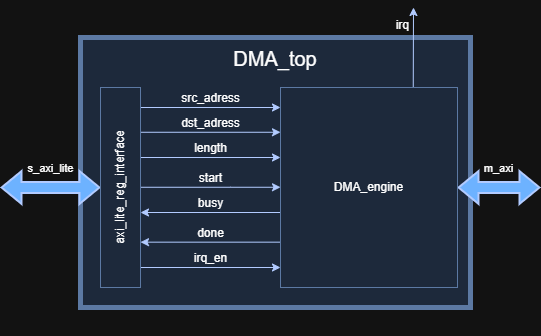

The diagram above was exported from draw.io. Its source (the exported page's mxGraphModel, read from the mxfile embedded in the PNG):
<mxGraphModel dx="719" dy="1532" grid="1" gridSize="10" guides="1" tooltips="1" connect="1" arrows="1" fold="1" page="1" pageScale="1" pageWidth="827" pageHeight="1169" background="none" math="0" shadow="0">
  <root>
    <mxCell id="0" />
    <mxCell id="1" parent="0" />
    <mxCell id="6cUyI4jdRqK2ZprHX25o-4" value="DMA_t&lt;span style=&quot;background-color: transparent;&quot;&gt;op&lt;/span&gt;&lt;div&gt;&lt;span style=&quot;background-color: transparent;&quot;&gt;&lt;br&gt;&lt;/span&gt;&lt;/div&gt;" style="rounded=0;whiteSpace=wrap;html=1;fillColor=light-dark(#DAE8FC,#1D293B);strokeColor=#6c8ebf;strokeWidth=5;labelPosition=center;verticalLabelPosition=top;align=center;verticalAlign=bottom;fontSize=20;labelBackgroundColor=none;spacingBottom=-60;" parent="1" vertex="1">
      <mxGeometry x="240" y="20" width="390" height="270" as="geometry" />
    </mxCell>
    <mxCell id="dkM1ziRx4DiQWuQPL9oz-9" value="m_axi" style="edgeStyle=none;shape=flexArrow;rounded=0;fillStyle=solid;orthogonalLoop=1;jettySize=auto;html=1;exitX=1;exitY=0.5;exitDx=0;exitDy=0;strokeColor=#001DBC;strokeWidth=2;align=center;verticalAlign=bottom;spacingBottom=10;fontFamily=Helvetica;fontSize=11;fontColor=default;labelBorderColor=none;labelBackgroundColor=none;startArrow=block;endArrow=classic;fillColor=#0050ef;" edge="1" parent="1" source="dkM1ziRx4DiQWuQPL9oz-1">
      <mxGeometry relative="1" as="geometry">
        <mxPoint x="700" y="170" as="targetPoint" />
      </mxGeometry>
    </mxCell>
    <mxCell id="dkM1ziRx4DiQWuQPL9oz-22" value="busy" style="edgeStyle=none;shape=connector;rounded=0;fillStyle=solid;jumpSize=2;orthogonalLoop=1;jettySize=auto;html=1;exitX=0;exitY=0.75;exitDx=0;exitDy=0;entryX=1;entryY=0.75;entryDx=0;entryDy=0;strokeColor=#001DBC;strokeWidth=1;align=center;verticalAlign=bottom;spacingBottom=0;fontFamily=Helvetica;fontSize=12;fontColor=default;labelBorderColor=none;labelBackgroundColor=none;startArrow=none;startFill=0;endArrow=classic;endSize=6;fillColor=#0050ef;" edge="1" parent="1">
      <mxGeometry relative="1" as="geometry">
        <mxPoint x="440" y="195" as="sourcePoint" />
        <mxPoint x="300" y="195" as="targetPoint" />
      </mxGeometry>
    </mxCell>
    <mxCell id="dkM1ziRx4DiQWuQPL9oz-23" value="done" style="edgeStyle=none;shape=connector;rounded=0;fillStyle=solid;jumpSize=2;orthogonalLoop=1;jettySize=auto;html=1;exitX=0;exitY=0.75;exitDx=0;exitDy=0;entryX=1;entryY=0.75;entryDx=0;entryDy=0;strokeColor=#001DBC;strokeWidth=1;align=center;verticalAlign=bottom;spacingBottom=0;fontFamily=Helvetica;fontSize=12;fontColor=default;labelBorderColor=none;labelBackgroundColor=none;startArrow=none;startFill=0;endArrow=classic;endSize=6;fillColor=#0050ef;" edge="1" parent="1">
      <mxGeometry relative="1" as="geometry">
        <mxPoint x="440" y="224.66000000000022" as="sourcePoint" />
        <mxPoint x="300" y="224.66000000000022" as="targetPoint" />
      </mxGeometry>
    </mxCell>
    <mxCell id="dkM1ziRx4DiQWuQPL9oz-25" value="irq" style="edgeStyle=none;shape=connector;rounded=0;fillStyle=solid;jumpSize=1;orthogonalLoop=1;jettySize=auto;html=1;exitX=0.75;exitY=0;exitDx=0;exitDy=0;strokeColor=#001DBC;strokeWidth=1;align=right;verticalAlign=bottom;spacingBottom=14;fontFamily=Helvetica;fontSize=12;fontColor=default;labelBorderColor=none;labelBackgroundColor=none;startArrow=none;startFill=0;endArrow=classic;endSize=6;fillColor=#0050ef;spacing=1;labelPosition=left;verticalLabelPosition=top;spacingLeft=0;spacingRight=4;" edge="1" parent="1" source="dkM1ziRx4DiQWuQPL9oz-1">
      <mxGeometry relative="1" as="geometry">
        <mxPoint x="573" y="-10" as="targetPoint" />
      </mxGeometry>
    </mxCell>
    <mxCell id="dkM1ziRx4DiQWuQPL9oz-1" value="DMA_engine" style="rounded=0;whiteSpace=wrap;html=1;fillColor=#dae8fc;strokeColor=#6c8ebf;labelPosition=center;verticalLabelPosition=middle;align=center;verticalAlign=middle;" vertex="1" parent="1">
      <mxGeometry x="440" y="70" width="177" height="200" as="geometry" />
    </mxCell>
    <mxCell id="dkM1ziRx4DiQWuQPL9oz-4" value="s_axi_lite" style="rounded=0;orthogonalLoop=1;jettySize=auto;html=1;shape=flexArrow;strokeWidth=2;strokeColor=#001DBC;fillColor=#0050ef;fillStyle=solid;startArrow=block;labelPosition=center;verticalLabelPosition=top;align=center;verticalAlign=bottom;labelBorderColor=none;textShadow=0;spacingBottom=10;" edge="1" parent="1" source="dkM1ziRx4DiQWuQPL9oz-2">
      <mxGeometry x="0.0069" relative="1" as="geometry">
        <mxPoint x="160" y="170" as="targetPoint" />
        <mxPoint as="offset" />
      </mxGeometry>
    </mxCell>
    <mxCell id="dkM1ziRx4DiQWuQPL9oz-16" value="src_adress" style="edgeStyle=none;rounded=0;fillStyle=solid;orthogonalLoop=1;jettySize=auto;html=1;exitX=1;exitY=0.25;exitDx=0;exitDy=0;entryX=0;entryY=0.25;entryDx=0;entryDy=0;strokeColor=#001DBC;strokeWidth=1;align=center;verticalAlign=bottom;spacingBottom=0;fontFamily=Helvetica;fontSize=12;fontColor=default;labelBorderColor=none;labelBackgroundColor=none;startArrow=none;endArrow=classic;fillColor=#0050ef;endSize=6;jumpSize=2;startFill=0;" edge="1" parent="1">
      <mxGeometry relative="1" as="geometry">
        <mxPoint x="300" y="90" as="sourcePoint" />
        <mxPoint x="440" y="90" as="targetPoint" />
      </mxGeometry>
    </mxCell>
    <mxCell id="dkM1ziRx4DiQWuQPL9oz-18" value="dst_adress" style="edgeStyle=none;shape=connector;rounded=0;fillStyle=solid;jumpSize=2;orthogonalLoop=1;jettySize=auto;html=1;strokeColor=#001DBC;strokeWidth=1;align=center;verticalAlign=bottom;spacingBottom=0;fontFamily=Helvetica;fontSize=12;fontColor=default;labelBorderColor=none;labelBackgroundColor=none;startArrow=none;startFill=0;endArrow=classic;endSize=6;fillColor=#0050ef;" edge="1" parent="1">
      <mxGeometry relative="1" as="geometry">
        <mxPoint x="300" y="114.75999999999999" as="sourcePoint" />
        <mxPoint x="440" y="114.75999999999999" as="targetPoint" />
      </mxGeometry>
    </mxCell>
    <mxCell id="dkM1ziRx4DiQWuQPL9oz-19" value="length" style="edgeStyle=none;shape=connector;rounded=0;fillStyle=solid;jumpSize=2;orthogonalLoop=1;jettySize=auto;html=1;exitX=1;exitY=0.75;exitDx=0;exitDy=0;entryX=0;entryY=0.75;entryDx=0;entryDy=0;strokeColor=#001DBC;strokeWidth=1;align=center;verticalAlign=bottom;spacingBottom=0;fontFamily=Helvetica;fontSize=12;fontColor=default;labelBorderColor=none;labelBackgroundColor=none;startArrow=none;startFill=0;endArrow=classic;endSize=6;fillColor=#0050ef;" edge="1" parent="1">
      <mxGeometry relative="1" as="geometry">
        <mxPoint x="300" y="140" as="sourcePoint" />
        <mxPoint x="440" y="140" as="targetPoint" />
      </mxGeometry>
    </mxCell>
    <mxCell id="dkM1ziRx4DiQWuQPL9oz-21" value="start" style="edgeStyle=none;shape=connector;rounded=0;fillStyle=solid;jumpSize=2;orthogonalLoop=1;jettySize=auto;html=1;entryX=0;entryY=0.5;entryDx=0;entryDy=0;strokeColor=#001DBC;strokeWidth=1;align=center;verticalAlign=bottom;spacingBottom=0;fontFamily=Helvetica;fontSize=12;fontColor=default;labelBorderColor=none;labelBackgroundColor=none;startArrow=none;startFill=0;endArrow=classic;endSize=6;fillColor=#0050ef;" edge="1" parent="1">
      <mxGeometry relative="1" as="geometry">
        <mxPoint x="300" y="169.76" as="sourcePoint" />
        <mxPoint x="440" y="169.76" as="targetPoint" />
        <Array as="points">
          <mxPoint x="390" y="169.76" />
        </Array>
      </mxGeometry>
    </mxCell>
    <mxCell id="dkM1ziRx4DiQWuQPL9oz-27" value="irq_en" style="edgeStyle=none;shape=connector;rounded=0;fillStyle=solid;jumpSize=2;orthogonalLoop=1;jettySize=auto;html=1;exitX=1;exitY=0.75;exitDx=0;exitDy=0;entryX=0;entryY=0.75;entryDx=0;entryDy=0;strokeColor=#001DBC;strokeWidth=1;align=center;verticalAlign=bottom;spacingBottom=0;fontFamily=Helvetica;fontSize=12;fontColor=default;labelBorderColor=none;labelBackgroundColor=none;startArrow=none;startFill=0;endArrow=classic;endSize=6;fillColor=#0050ef;" edge="1" parent="1">
      <mxGeometry relative="1" as="geometry">
        <mxPoint x="300" y="250.00000000000023" as="sourcePoint" />
        <mxPoint x="440" y="250.00000000000023" as="targetPoint" />
      </mxGeometry>
    </mxCell>
    <mxCell id="dkM1ziRx4DiQWuQPL9oz-2" value="axi_lite_reg_interface" style="rounded=0;whiteSpace=wrap;html=1;fillColor=#dae8fc;strokeColor=#6c8ebf;labelPosition=center;verticalLabelPosition=middle;align=center;verticalAlign=middle;horizontal=0;" vertex="1" parent="1">
      <mxGeometry x="260" y="70" width="40" height="200" as="geometry" />
    </mxCell>
    <mxCell id="dkM1ziRx4DiQWuQPL9oz-28" value="&amp;nbsp;" style="text;html=1;align=center;verticalAlign=middle;resizable=0;points=[];autosize=1;strokeColor=none;fillColor=none;fontFamily=Helvetica;fontSize=12;fontColor=default;labelBorderColor=none;labelBackgroundColor=none;" vertex="1" parent="1">
      <mxGeometry x="405" y="288" width="30" height="30" as="geometry" />
    </mxCell>
  </root>
</mxGraphModel>